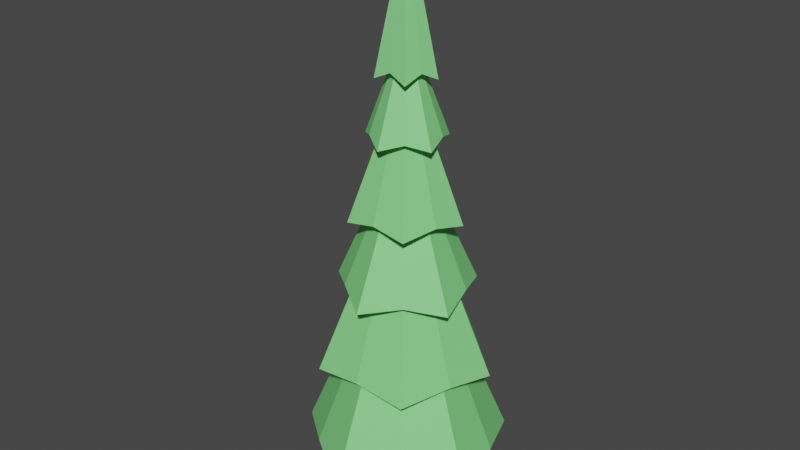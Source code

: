 # Source: tree.blend  (saved by Blender 2.82.7; exported with 4.5.12 LTS)
import bpy
from mathutils import Matrix  # noqa: F401  (used for matrix-valued properties, if any)

bpy.ops.wm.read_factory_settings(use_empty=True)
scene = bpy.context.scene
scene.name = 'Scene'

# ---- collections
col_collection = bpy.data.collections.new('Collection'); scene.collection.children.link(col_collection)

# ---- materials (node trees are filled in below, after node groups)
mat_leaves = bpy.data.materials.new('leaves')
mat_leaves.use_transparent_shadow = False
mat_trunk = bpy.data.materials.new('trunk')
mat_trunk.use_transparent_shadow = False

# ---- material node trees
mat_leaves.use_nodes = True; mat_leaves.node_tree.nodes.clear()
_N = mat_leaves.node_tree.nodes; _L = mat_leaves.node_tree.links
n0 = _N.new('ShaderNodeOutputMaterial'); n0.name = 'Material Output'; n0.location = (300, 300)
n1 = _N.new('ShaderNodeBsdfPrincipled'); n1.name = 'Principled BSDF'; n1.location = (10, 300)
n1.distribution = 'GGX'
n1.subsurface_method = 'BURLEY'
n1.inputs[0].default_value = (0.2369, 0.8, 0.2459, 1.0)
n1.inputs[3].default_value = 1.45
n1.inputs[27].default_value = (0.0, 0.0, 0.0, 1.0)
n1.inputs[28].default_value = 1.0
_L.new(n1.outputs[0], n0.inputs[0])
n0.is_active_output = True
mat_trunk.use_nodes = True; mat_trunk.node_tree.nodes.clear()
_N = mat_trunk.node_tree.nodes; _L = mat_trunk.node_tree.links
n0 = _N.new('ShaderNodeOutputMaterial'); n0.name = 'Material Output'; n0.location = (300, 300)
n1 = _N.new('ShaderNodeBsdfPrincipled'); n1.name = 'Principled BSDF'; n1.location = (10, 300)
n1.distribution = 'GGX'
n1.subsurface_method = 'BURLEY'
n1.inputs[0].default_value = (0.2049, 0.05425, 0.02793, 1.0)
n1.inputs[3].default_value = 1.45
n1.inputs[27].default_value = (0.0, 0.0, 0.0, 1.0)
n1.inputs[28].default_value = 1.0
_L.new(n1.outputs[0], n0.inputs[0])
n0.is_active_output = True

# ---- world
world_world = bpy.data.worlds.new('World'); scene.world = world_world
world_world.use_nodes = True; world_world.node_tree.nodes.clear()
_N = world_world.node_tree.nodes; _L = world_world.node_tree.links
n0 = _N.new('ShaderNodeOutputWorld'); n0.name = 'World Output'; n0.location = (300, 300)
n1 = _N.new('ShaderNodeBackground'); n1.name = 'Background'; n1.location = (10, 300)
n1.inputs[0].default_value = (0.05088, 0.05088, 0.05088, 1.0)
_L.new(n1.outputs[0], n0.inputs[0])
n0.is_active_output = True
world_world.color = (0.05088, 0.05088, 0.05088)
world_world.use_sun_shadow = False
world_world.sun_shadow_jitter_overblur = 0.0

# ---- meshes
me_cylinder = bpy.data.meshes.new('Cylinder')
me_cylinder.from_pydata([(-4.247e-08, 2.517, -0.7073), (2.98e-08, 0.0, 14.03), (1.798, 2.447, -1.029), (2.482, 0.7777, -0.7111), (2.895, -0.9298, -1.028), (1.534, -2.036, -0.7088), (-4.928e-07, -3.033, -1.03), (-1.534, -2.036, -0.7088), (-2.895, -0.9298, -1.028), (-2.482, 0.7777, -0.7111), (-1.798, 2.447, -1.029), (1.997e-07, 1.585, 6.173), (0.8091, 1.074, 6.372), (1.512, 0.4856, 6.175), (1.31, -0.4105, 6.371), (0.9388, -1.278, 6.173), (-1.477e-07, -1.327, 6.373), (-0.9388, -1.278, 6.173), (-1.31, -0.4105, 6.371), (-1.512, 0.4856, 6.175), (-0.8091, 1.074, 6.372), (2.81e-06, 0.9555, 8.578), (0.6766, 0.9212, 8.385), (0.9436, 0.2959, 8.575), (1.089, -0.3499, 8.386), (0.5824, -0.7737, 8.577), (3.248e-07, -1.142, 8.384), (-0.5824, -0.7737, 8.577), (-1.089, -0.3499, 8.386), (-0.9436, 0.2959, 8.575), (-0.6766, 0.9212, 8.385), (-4.348e-08, 0.836, 10.06), (0.3897, 0.5183, 10.29), (0.7964, 0.2589, 10.06), (0.6331, -0.1987, 10.29), (0.494, -0.6745, 10.06), (-6.04e-08, -0.639, 10.29), (-0.494, -0.6745, 10.06), (-0.6331, -0.1987, 10.29), (-0.7964, 0.2589, 10.06), (-0.3897, 0.5183, 10.29), (1.193, 1.623, 4.072), (1.647, 0.5168, 4.306), (1.919, -0.6162, 4.075), (1.016, -1.35, 4.311), (-2.088e-07, -2.014, 4.069), (-1.016, -1.35, 4.311), (-1.919, -0.6162, 4.075), (-1.647, 0.5168, 4.306), (-1.193, 1.623, 4.072), (2.42e-07, 1.666, 4.315), (1.267, 1.684, 1.939), (2.355, 0.7555, 1.732), (2.051, -0.6437, 1.936), (1.464, -1.99, 1.73), (-4.44e-07, -2.081, 1.941), (-1.464, -1.99, 1.73), (-2.051, -0.6437, 1.936), (-2.355, 0.7555, 1.732), (-1.267, 1.684, 1.939), (1.76e-07, 2.468, 1.728), (0.8448, 1.181, 2.787), (1.018, 0.3435, 3.37), (1.356, -0.4475, 2.839), (0.6052, -0.8683, 3.398), (-1.498e-07, -1.468, 2.751), (-0.6052, -0.8683, 3.398), (-1.356, -0.4475, 2.839), (-1.018, 0.3435, 3.37), (-0.8448, 1.181, 2.787), (-1.152e-07, 1.048, 3.415), (6.763e-08, 1.21, 4.874), (0.5268, 0.7546, 5.297), (1.119, 0.3696, 4.938), (0.885, -0.2979, 5.275), (0.6966, -0.974, 4.9), (-8.636e-08, -0.9117, 5.311), (-0.6966, -0.974, 4.9), (-0.885, -0.2979, 5.275), (-1.119, 0.3696, 4.938), (-0.5268, 0.7546, 5.297), (7.981e-07, 0.5751, 7.155), (0.4204, 0.5891, 6.991), (0.5597, 0.1877, 7.134), (0.677, -0.2239, 7.009), (0.3333, -0.4759, 7.147), (-1.852e-07, -0.731, 6.978), (-0.3333, -0.4759, 7.147), (-0.6769, -0.2239, 7.009), (-0.5597, 0.1877, 7.134), (-0.4204, 0.5891, 6.991), (0.2914, 0.4123, 8.929), (0.5461, 0.1803, 8.9), (0.486, -0.1607, 8.92), (0.3378, -0.4724, 8.891), (-4.433e-07, -0.5005, 8.935), (-0.3378, -0.4724, 8.891), (-0.486, -0.1607, 8.92), (-0.5461, 0.1803, 8.9), (-0.2914, 0.4123, 8.929), (8.107e-07, 0.5846, 8.884), (0.2111, 0.294, 10.48), (0.3268, 0.105, 10.44), (0.3408, -0.112, 10.48), (0.1996, -0.273, 10.45), (8.52e-07, -0.3641, 10.48), (-0.1996, -0.273, 10.45), (-0.3408, -0.112, 10.48), (-0.3268, 0.105, 10.44), (-0.2111, 0.294, 10.48), (2.253e-07, 0.3351, 10.45), (-4.768e-08, 0.0, 0.5069), (6.862e-09, 0.7698, -2.031), (1.778e-08, 0.4033, 0.5322), (0.4525, 0.6227, -2.031), (0.237, 0.3262, 0.5322), (0.7321, 0.2379, -2.031), (0.3835, 0.1246, 0.5322), (0.7321, -0.2379, -2.031), (0.3835, -0.1246, 0.5322), (0.4525, -0.6227, -2.031), (0.237, -0.3262, 0.5322), (-6.043e-08, -0.7698, -2.031), (-1.747e-08, -0.4033, 0.5322), (-0.4525, -0.6227, -2.031), (-0.237, -0.3262, 0.5322), (-0.7321, -0.2379, -2.031), (-0.3835, -0.1246, 0.5322), (-0.7321, 0.2379, -2.031), (-0.3835, 0.1246, 0.5322), (-0.4525, 0.6227, -2.031), (-0.237, 0.3262, 0.5322), (9.006e-09, 0.4744, -1.101), (0.2789, 0.3838, -1.101), (0.4512, 0.1466, -1.101), (0.4512, -0.1466, -1.101), (0.2789, -0.3838, -1.101), (-3.247e-08, -0.4744, -1.101), (-0.2789, -0.3838, -1.101), (-0.4512, -0.1466, -1.101), (-0.4512, 0.1466, -1.101), (-0.2789, 0.3838, -1.101)], [], [(31, 1, 32), (32, 1, 33), (33, 1, 34), (34, 1, 35), (35, 1, 36), (36, 1, 37), (37, 1, 38), (38, 1, 39), (39, 1, 40), (40, 1, 31), (8, 9, 111), (90, 20, 11, 81), (89, 19, 20, 90), (88, 18, 19, 89), (87, 17, 18, 88), (86, 16, 17, 87), (85, 15, 16, 86), (84, 14, 15, 85), (83, 13, 14, 84), (82, 12, 13, 83), (81, 11, 12, 82), (99, 30, 21, 100), (98, 29, 30, 99), (97, 28, 29, 98), (96, 27, 28, 97), (95, 26, 27, 96), (94, 25, 26, 95), (93, 24, 25, 94), (92, 23, 24, 93), (91, 22, 23, 92), (100, 21, 22, 91), (109, 40, 31, 110), (108, 39, 40, 109), (107, 38, 39, 108), (106, 37, 38, 107), (105, 36, 37, 106), (104, 35, 36, 105), (103, 34, 35, 104), (102, 33, 34, 103), (101, 32, 33, 102), (110, 31, 32, 101), (71, 50, 41, 72), (72, 41, 42, 73), (73, 42, 43, 74), (74, 43, 44, 75), (75, 44, 45, 76), (76, 45, 46, 77), (77, 46, 47, 78), (78, 47, 48, 79), (79, 48, 49, 80), (80, 49, 50, 71), (69, 59, 60, 70), (68, 58, 59, 69), (67, 57, 58, 68), (66, 56, 57, 67), (65, 55, 56, 66), (64, 54, 55, 65), (63, 53, 54, 64), (62, 52, 53, 63), (61, 51, 52, 62), (70, 60, 51, 61), (0, 70, 61, 2), (2, 61, 62, 3), (3, 62, 63, 4), (4, 63, 64, 5), (5, 64, 65, 6), (6, 65, 66, 7), (7, 66, 67, 8), (8, 67, 68, 9), (9, 68, 69, 10), (10, 69, 70, 0), (59, 80, 71, 60), (58, 79, 80, 59), (57, 78, 79, 58), (56, 77, 78, 57), (55, 76, 77, 56), (54, 75, 76, 55), (53, 74, 75, 54), (52, 73, 74, 53), (51, 72, 73, 52), (60, 71, 72, 51), (50, 81, 82, 41), (41, 82, 83, 42), (42, 83, 84, 43), (43, 84, 85, 44), (44, 85, 86, 45), (45, 86, 87, 46), (46, 87, 88, 47), (47, 88, 89, 48), (48, 89, 90, 49), (49, 90, 81, 50), (11, 100, 91, 12), (12, 91, 92, 13), (13, 92, 93, 14), (14, 93, 94, 15), (15, 94, 95, 16), (16, 95, 96, 17), (17, 96, 97, 18), (18, 97, 98, 19), (19, 98, 99, 20), (20, 99, 100, 11), (21, 110, 101, 22), (22, 101, 102, 23), (23, 102, 103, 24), (24, 103, 104, 25), (25, 104, 105, 26), (26, 105, 106, 27), (27, 106, 107, 28), (28, 107, 108, 29), (29, 108, 109, 30), (30, 109, 110, 21), (7, 8, 111), (6, 7, 111), (5, 6, 111), (4, 5, 111), (0, 2, 111), (3, 4, 111), (2, 3, 111), (10, 0, 111), (9, 10, 111), (132, 113, 115, 133), (133, 115, 117, 134), (134, 117, 119, 135), (135, 119, 121, 136), (136, 121, 123, 137), (137, 123, 125, 138), (138, 125, 127, 139), (139, 127, 129, 140), (115, 113, 131, 129, 127, 125, 123, 121, 119, 117), (140, 129, 131, 141), (141, 131, 113, 132), (112, 114, 116, 118, 120, 122, 124, 126, 128, 130), (130, 141, 132, 112), (128, 140, 141, 130), (126, 139, 140, 128), (124, 138, 139, 126), (122, 137, 138, 124), (120, 136, 137, 122), (118, 135, 136, 120), (116, 134, 135, 118), (114, 133, 134, 116), (112, 132, 133, 114)])
me_cylinder.polygons.foreach_set('material_index', [0, 0, 0, 0, 0, 0, 0, 0, 0, 0, 0, 0, 0, 0, 0, 0, 0, 0, 0, 0, 0, 0, 0, 0, 0, 0, 0, 0, 0, 0, 0, 0, 0, 0, 0, 0, 0, 0, 0, 0, 0, 0, 0, 0, 0, 0, 0, 0, 0, 0, 0, 0, 0, 0, 0, 0, 0, 0, 0, 0, 0, 0, 0, 0, 0, 0, 0, 0, 0, 0, 0, 0, 0, 0, 0, 0, 0, 0, 0, 0, 0, 0, 0, 0, 0, 0, 0, 0, 0, 0, 0, 0, 0, 0, 0, 0, 0, 0, 0, 0, 0, 0, 0, 0, 0, 0, 0, 0, 0, 0, 0, 0, 0, 0, 0, 0, 0, 0, 0, 0, 1, 1, 1, 1, 1, 1, 1, 1, 1, 1, 1, 1, 1, 1, 1, 1, 1, 1, 1, 1, 1, 1])
_uv = me_cylinder.uv_layers.new(name='UVMap')
_uv.uv.foreach_set('vector', [1.0, 0.8672, 0.9, 1.0, 0.9, 0.8672, 0.9, 0.8672, 0.8, 1.0, 0.8, 0.8672, 0.8, 0.8672, 0.7, 1.0, 0.7, 0.8672, 0.7, 0.8672, 0.6, 1.0, 0.6, 0.8672, 0.6, 0.8672, 0.5, 1.0, 0.5, 0.8672, 0.5, 0.8672, 0.4, 1.0, 0.4, 0.8672, 0.4, 0.8672, 0.3, 1.0, 0.3, 0.8672, 0.3, 0.8672, 0.2, 1.0, 0.2, 0.8672, 0.2, 0.8672, 0.1, 1.0, 0.1, 0.8672, 0.1, 0.8672, -7.451e-08, 1.0, -7.451e-08, 0.8672, 0.3, 0.5, 0.2, 0.5, 0.3, 0.5, 0.1, 0.7373, 0.1, 0.7373, -7.451e-08, 0.7373, -7.451e-08, 0.7373, 0.2, 0.7373, 0.2, 0.7373, 0.1, 0.7373, 0.1, 0.7373, 0.3, 0.7373, 0.3, 0.7373, 0.2, 0.7373, 0.2, 0.7373, 0.4, 0.7373, 0.4, 0.7373, 0.3, 0.7373, 0.3, 0.7373, 0.5, 0.7373, 0.5, 0.7373, 0.4, 0.7373, 0.4, 0.7373, 0.6, 0.7373, 0.6, 0.7373, 0.5, 0.7373, 0.5, 0.7373, 0.7, 0.7373, 0.7, 0.7373, 0.6, 0.7373, 0.6, 0.7373, 0.8, 0.7373, 0.8, 0.7373, 0.7, 0.7373, 0.7, 0.7373, 0.9, 0.7373, 0.9, 0.7373, 0.8, 0.7373, 0.8, 0.7373, 1.0, 0.7373, 1.0, 0.7373, 0.9, 0.7373, 0.9, 0.7373, 0.1, 0.8108, 0.1, 0.8108, -7.451e-08, 0.8108, -7.451e-08, 0.8108, 0.2, 0.8108, 0.2, 0.8108, 0.1, 0.8108, 0.1, 0.8108, 0.3, 0.8108, 0.3, 0.8108, 0.2, 0.8108, 0.2, 0.8108, 0.4, 0.8108, 0.4, 0.8108, 0.3, 0.8108, 0.3, 0.8108, 0.5, 0.8108, 0.5, 0.8108, 0.4, 0.8108, 0.4, 0.8108, 0.6, 0.8108, 0.6, 0.8108, 0.5, 0.8108, 0.5, 0.8108, 0.7, 0.8108, 0.7, 0.8108, 0.6, 0.8108, 0.6, 0.8108, 0.8, 0.8108, 0.8, 0.8108, 0.7, 0.8108, 0.7, 0.8108, 0.9, 0.8108, 0.9, 0.8108, 0.8, 0.8108, 0.8, 0.8108, 1.0, 0.8108, 1.0, 0.8108, 0.9, 0.8108, 0.9, 0.8108, 0.1, 0.867, 0.1, 0.8672, -7.451e-08, 0.8672, -7.451e-08, 0.867, 0.2, 0.867, 0.2, 0.8672, 0.1, 0.8672, 0.1, 0.867, 0.3, 0.867, 0.3, 0.8672, 0.2, 0.8672, 0.2, 0.867, 0.4, 0.867, 0.4, 0.8672, 0.3, 0.8672, 0.3, 0.867, 0.5, 0.867, 0.5, 0.8672, 0.4, 0.8672, 0.4, 0.867, 0.6, 0.867, 0.6, 0.8672, 0.5, 0.8672, 0.5, 0.867, 0.7, 0.867, 0.7, 0.8672, 0.6, 0.8672, 0.6, 0.867, 0.8, 0.867, 0.8, 0.8672, 0.7, 0.8672, 0.7, 0.867, 0.9, 0.867, 0.9, 0.8672, 0.8, 0.8672, 0.8, 0.867, 1.0, 0.867, 1.0, 0.8672, 0.9, 0.8672, 0.9, 0.867, 1.0, 0.6681, 1.0, 0.6681, 0.9, 0.6681, 0.9, 0.6681, 0.9, 0.6681, 0.9, 0.6681, 0.8, 0.6681, 0.8, 0.6681, 0.8, 0.6681, 0.8, 0.6681, 0.7, 0.6681, 0.7, 0.6681, 0.7, 0.6681, 0.7, 0.6681, 0.6, 0.6681, 0.6, 0.6681, 0.6, 0.6681, 0.6, 0.6681, 0.5, 0.6681, 0.5, 0.6681, 0.5, 0.6681, 0.5, 0.6681, 0.4, 0.6681, 0.4, 0.6681, 0.4, 0.6681, 0.4, 0.6681, 0.3, 0.6681, 0.3, 0.6681, 0.3, 0.6681, 0.3, 0.6681, 0.2, 0.6681, 0.2, 0.6681, 0.2, 0.6681, 0.2, 0.6681, 0.1, 0.6681, 0.1, 0.6681, 0.1, 0.6681, 0.1, 0.6681, -7.451e-08, 0.6681, -7.451e-08, 0.6681, 0.1, 0.5897, 0.1, 0.5897, -7.451e-08, 0.5897, -7.451e-08, 0.5897, 0.2, 0.5897, 0.2, 0.5897, 0.1, 0.5897, 0.1, 0.5897, 0.3, 0.5897, 0.3, 0.5897, 0.2, 0.5897, 0.2, 0.5897, 0.4, 0.5897, 0.4, 0.5897, 0.3, 0.5897, 0.3, 0.5897, 0.5, 0.5897, 0.5, 0.5897, 0.4, 0.5897, 0.4, 0.5897, 0.6, 0.5897, 0.6, 0.5897, 0.5, 0.5897, 0.5, 0.5897, 0.7, 0.5897, 0.7, 0.5897, 0.6, 0.5897, 0.6, 0.5897, 0.8, 0.5897, 0.8, 0.5897, 0.7, 0.5897, 0.7, 0.5897, 0.9, 0.5897, 0.9, 0.5897, 0.8, 0.5897, 0.8, 0.5897, 1.0, 0.5897, 1.0, 0.5897, 0.9, 0.5897, 0.9, 0.5897, 1.0, 0.5, 1.0, 0.5897, 0.9, 0.5897, 0.9, 0.5, 0.9, 0.5, 0.9, 0.5897, 0.8, 0.5897, 0.8, 0.5, 0.8, 0.5, 0.8, 0.5897, 0.7, 0.5897, 0.7, 0.5, 0.7, 0.5, 0.7, 0.5897, 0.6, 0.5897, 0.6, 0.5, 0.6, 0.5, 0.6, 0.5897, 0.5, 0.5897, 0.5, 0.5, 0.5, 0.5, 0.5, 0.5897, 0.4, 0.5897, 0.4, 0.5, 0.4, 0.5, 0.4, 0.5897, 0.3, 0.5897, 0.3, 0.5, 0.3, 0.5, 0.3, 0.5897, 0.2, 0.5897, 0.2, 0.5, 0.2, 0.5, 0.2, 0.5897, 0.1, 0.5897, 0.1, 0.5, 0.1, 0.5, 0.1, 0.5897, -7.451e-08, 0.5897, -7.451e-08, 0.5, 0.1, 0.5897, 0.1, 0.6681, -7.451e-08, 0.6681, -7.451e-08, 0.5897, 0.2, 0.5897, 0.2, 0.6681, 0.1, 0.6681, 0.1, 0.5897, 0.3, 0.5897, 0.3, 0.6681, 0.2, 0.6681, 0.2, 0.5897, 0.4, 0.5897, 0.4, 0.6681, 0.3, 0.6681, 0.3, 0.5897, 0.5, 0.5897, 0.5, 0.6681, 0.4, 0.6681, 0.4, 0.5897, 0.6, 0.5897, 0.6, 0.6681, 0.5, 0.6681, 0.5, 0.5897, 0.7, 0.5897, 0.7, 0.6681, 0.6, 0.6681, 0.6, 0.5897, 0.8, 0.5897, 0.8, 0.6681, 0.7, 0.6681, 0.7, 0.5897, 0.9, 0.5897, 0.9, 0.6681, 0.8, 0.6681, 0.8, 0.5897, 1.0, 0.5897, 1.0, 0.6681, 0.9, 0.6681, 0.9, 0.5897, 1.0, 0.6681, 1.0, 0.7373, 0.9, 0.7373, 0.9, 0.6681, 0.9, 0.6681, 0.9, 0.7373, 0.8, 0.7373, 0.8, 0.6681, 0.8, 0.6681, 0.8, 0.7373, 0.7, 0.7373, 0.7, 0.6681, 0.7, 0.6681, 0.7, 0.7373, 0.6, 0.7373, 0.6, 0.6681, 0.6, 0.6681, 0.6, 0.7373, 0.5, 0.7373, 0.5, 0.6681, 0.5, 0.6681, 0.5, 0.7373, 0.4, 0.7373, 0.4, 0.6681, 0.4, 0.6681, 0.4, 0.7373, 0.3, 0.7373, 0.3, 0.6681, 0.3, 0.6681, 0.3, 0.7373, 0.2, 0.7373, 0.2, 0.6681, 0.2, 0.6681, 0.2, 0.7373, 0.1, 0.7373, 0.1, 0.6681, 0.1, 0.6681, 0.1, 0.7373, -7.451e-08, 0.7373, -7.451e-08, 0.6681, 1.0, 0.7373, 1.0, 0.8108, 0.9, 0.8108, 0.9, 0.7373, 0.9, 0.7373, 0.9, 0.8108, 0.8, 0.8108, 0.8, 0.7373, 0.8, 0.7373, 0.8, 0.8108, 0.7, 0.8108, 0.7, 0.7373, 0.7, 0.7373, 0.7, 0.8108, 0.6, 0.8108, 0.6, 0.7373, 0.6, 0.7373, 0.6, 0.8108, 0.5, 0.8108, 0.5, 0.7373, 0.5, 0.7373, 0.5, 0.8108, 0.4, 0.8108, 0.4, 0.7373, 0.4, 0.7373, 0.4, 0.8108, 0.3, 0.8108, 0.3, 0.7373, 0.3, 0.7373, 0.3, 0.8108, 0.2, 0.8108, 0.2, 0.7373, 0.2, 0.7373, 0.2, 0.8108, 0.1, 0.8108, 0.1, 0.7373, 0.1, 0.7373, 0.1, 0.8108, -7.451e-08, 0.8108, -7.451e-08, 0.7373, 1.0, 0.8108, 1.0, 0.867, 0.9, 0.867, 0.9, 0.8108, 0.9, 0.8108, 0.9, 0.867, 0.8, 0.867, 0.8, 0.8108, 0.8, 0.8108, 0.8, 0.867, 0.7, 0.867, 0.7, 0.8108, 0.7, 0.8108, 0.7, 0.867, 0.6, 0.867, 0.6, 0.8108, 0.6, 0.8108, 0.6, 0.867, 0.5, 0.867, 0.5, 0.8108, 0.5, 0.8108, 0.5, 0.867, 0.4, 0.867, 0.4, 0.8108, 0.4, 0.8108, 0.4, 0.867, 0.3, 0.867, 0.3, 0.8108, 0.3, 0.8108, 0.3, 0.867, 0.2, 0.867, 0.2, 0.8108, 0.2, 0.8108, 0.2, 0.867, 0.1, 0.867, 0.1, 0.8108, 0.1, 0.8108, 0.1, 0.867, -7.451e-08, 0.867, -7.451e-08, 0.8108, 0.4, 0.5, 0.3, 0.5, 0.4, 0.5, 0.5, 0.5, 0.4, 0.5, 0.5, 0.5, 0.6, 0.5, 0.5, 0.5, 0.6, 0.5, 0.7, 0.5, 0.6, 0.5, 0.7, 0.5, 1.0, 0.5, 0.9, 0.5, 1.0, 0.5, 0.8, 0.5, 0.7, 0.5, 0.8, 0.5, 0.9, 0.5, 0.8, 0.5, 0.9, 0.5, 0.1, 0.5, -7.451e-08, 0.5, 0.1, 0.5, 0.2, 0.5, 0.1, 0.5, 0.2, 0.5, 1.0, 0.7541, 1.0, 1.0, 0.9, 1.0, 0.9, 0.7541, 0.9, 0.7541, 0.9, 1.0, 0.8, 1.0, 0.8, 0.7541, 0.8, 0.7541, 0.8, 1.0, 0.7, 1.0, 0.7, 0.7541, 0.7, 0.7541, 0.7, 1.0, 0.6, 1.0, 0.6, 0.7541, 0.6, 0.7541, 0.6, 1.0, 0.5, 1.0, 0.5, 0.7541, 0.5, 0.7541, 0.5, 1.0, 0.4, 1.0, 0.4, 0.7541, 0.4, 0.7541, 0.4, 1.0, 0.3, 1.0, 0.3, 0.7541, 0.3, 0.7541, 0.3, 1.0, 0.2, 1.0, 0.2, 0.7541, 0.3911, 0.4442, 0.25, 0.49, 0.1089, 0.4442, 0.02175, 0.3242, 0.02175, 0.1758, 0.1089, 0.05584, 0.25, 0.01, 0.3911, 0.05584, 0.4783, 0.1758, 0.4783, 0.3242, 0.2, 0.7541, 0.2, 1.0, 0.1, 1.0, 0.1, 0.7541, 0.1, 0.7541, 0.1, 1.0, -7.451e-08, 1.0, -7.451e-08, 0.7541, 0.75, 0.49, 0.8911, 0.4442, 0.9783, 0.3242, 0.9783, 0.1758, 0.8911, 0.05584, 0.75, 0.01, 0.6089, 0.05584, 0.5217, 0.1758, 0.5217, 0.3242, 0.6089, 0.4442, 0.1, 0.5, 0.1, 0.7541, -7.451e-08, 0.7541, -7.451e-08, 0.5, 0.2, 0.5, 0.2, 0.7541, 0.1, 0.7541, 0.1, 0.5, 0.3, 0.5, 0.3, 0.7541, 0.2, 0.7541, 0.2, 0.5, 0.4, 0.5, 0.4, 0.7541, 0.3, 0.7541, 0.3, 0.5, 0.5, 0.5, 0.5, 0.7541, 0.4, 0.7541, 0.4, 0.5, 0.6, 0.5, 0.6, 0.7541, 0.5, 0.7541, 0.5, 0.5, 0.7, 0.5, 0.7, 0.7541, 0.6, 0.7541, 0.6, 0.5, 0.8, 0.5, 0.8, 0.7541, 0.7, 0.7541, 0.7, 0.5, 0.9, 0.5, 0.9, 0.7541, 0.8, 0.7541, 0.8, 0.5, 1.0, 0.5, 1.0, 0.7541, 0.9, 0.7541, 0.9, 0.5])
me_cylinder.materials.append(mat_leaves)
me_cylinder.materials.append(mat_trunk)
me_cylinder.use_remesh_fix_poles = True
me_cylinder.use_remesh_preserve_attributes = False
me_cylinder.use_mirror_vertex_groups = False
me_cylinder.update()

# ---- objects
ob_tree = bpy.data.objects.new('tree', me_cylinder)

# ---- transforms, parenting, visibility, modifiers, constraints
ob_tree.location = (0.0, 0.0, 0.0)
ob_tree.lineart.crease_threshold = 0.0

# ---- collection membership
col_collection.objects.link(ob_tree)

# ---- scene / render settings (as saved in the file)
scene.frame_start = 1; scene.frame_end = 250; scene.frame_set(1)
scene.render.engine = 'BLENDER_EEVEE_NEXT'
scene.cycles.use_denoising = False
scene.cycles.samples = 128
scene.cycles.sampling_pattern = 'TABULATED_SOBOL'
scene.cycles.use_adaptive_sampling = False
scene.cycles.use_light_tree = False
scene.view_settings.view_transform = 'Filmic'
bpy.context.view_layer.update()

# ---- added for rendering (the .blend has no active camera and no usable light): camera, sun
cam_auto = bpy.data.cameras.new('AutoCamera')
cam_auto.lens = 50.0
cam_auto.sensor_width = 36.0
cam_auto.clip_end = 1000.0
ob_auto_camera = bpy.data.objects.new('AutoCamera', cam_auto)
scene.collection.objects.link(ob_auto_camera)
ob_auto_camera.location = (16.6139, -20.1949, 19.2929)
ob_auto_camera.rotation_euler = (1.09748, -7.21219e-08, 0.694738)
scene.camera = ob_auto_camera
light_auto_sun = bpy.data.lights.new('AutoSun', 'SUN')
light_auto_sun.energy = 3.0
light_auto_sun.angle = 0.0523599
ob_auto_sun = bpy.data.objects.new('AutoSun', light_auto_sun)
scene.collection.objects.link(ob_auto_sun)
ob_auto_sun.rotation_euler = (0.872665, 0.174533, 0.523599)
bpy.context.view_layer.update()
